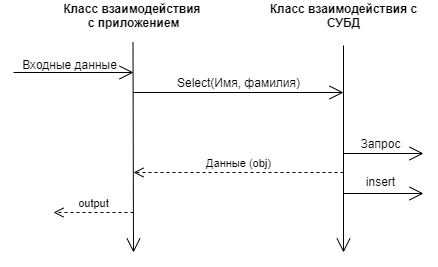

The diagram above was exported from draw.io. Its source (the exported page's mxGraphModel, read from the mxfile embedded in the PNG):
<mxGraphModel dx="868" dy="450" grid="1" gridSize="10" guides="1" tooltips="1" connect="1" arrows="1" fold="1" page="1" pageScale="1" pageWidth="827" pageHeight="1169" math="0" shadow="0">
  <root>
    <mxCell id="0" />
    <mxCell id="1" parent="0" />
    <mxCell id="a9UlRGdGnJDg9eBsGqWw-24" value="" style="endArrow=open;endFill=1;endSize=12;html=1;" edge="1" parent="1">
      <mxGeometry width="160" relative="1" as="geometry">
        <mxPoint x="710" y="270" as="sourcePoint" />
        <mxPoint x="790" y="270" as="targetPoint" />
      </mxGeometry>
    </mxCell>
    <mxCell id="a9UlRGdGnJDg9eBsGqWw-25" value="insert" style="text;html=1;align=center;verticalAlign=middle;resizable=0;points=[];autosize=1;" vertex="1" parent="1">
      <mxGeometry x="727" y="248" width="40" height="20" as="geometry" />
    </mxCell>
    <mxCell id="a9UlRGdGnJDg9eBsGqWw-45" value="&lt;b&gt;Класс взаимодействия&amp;nbsp;&lt;br&gt;с приложением&lt;/b&gt;" style="text;html=1;align=center;verticalAlign=middle;resizable=0;points=[];autosize=1;" vertex="1" parent="1">
      <mxGeometry x="420" y="77" width="160" height="30" as="geometry" />
    </mxCell>
    <mxCell id="a9UlRGdGnJDg9eBsGqWw-46" value="&lt;b&gt;Класс взаимодействия с&lt;br&gt;СУБД&lt;/b&gt;" style="text;html=1;align=center;verticalAlign=middle;resizable=0;points=[];autosize=1;" vertex="1" parent="1">
      <mxGeometry x="630" y="77" width="160" height="30" as="geometry" />
    </mxCell>
    <mxCell id="a9UlRGdGnJDg9eBsGqWw-47" value="" style="endArrow=open;endFill=1;endSize=12;html=1;" edge="1" parent="1">
      <mxGeometry width="160" relative="1" as="geometry">
        <mxPoint x="499.5" y="119" as="sourcePoint" />
        <mxPoint x="500" y="329" as="targetPoint" />
      </mxGeometry>
    </mxCell>
    <mxCell id="a9UlRGdGnJDg9eBsGqWw-48" value="" style="endArrow=open;endFill=1;endSize=12;html=1;" edge="1" parent="1">
      <mxGeometry width="160" relative="1" as="geometry">
        <mxPoint x="710" y="122" as="sourcePoint" />
        <mxPoint x="710" y="329" as="targetPoint" />
      </mxGeometry>
    </mxCell>
    <mxCell id="a9UlRGdGnJDg9eBsGqWw-49" value="Данные (obj)" style="html=1;verticalAlign=bottom;endArrow=open;dashed=1;endSize=8;" edge="1" parent="1">
      <mxGeometry relative="1" as="geometry">
        <mxPoint x="710" y="249" as="sourcePoint" />
        <mxPoint x="500" y="249" as="targetPoint" />
      </mxGeometry>
    </mxCell>
    <mxCell id="a9UlRGdGnJDg9eBsGqWw-50" value="output" style="html=1;verticalAlign=bottom;endArrow=open;dashed=1;endSize=8;" edge="1" parent="1">
      <mxGeometry relative="1" as="geometry">
        <mxPoint x="500" y="289" as="sourcePoint" />
        <mxPoint x="420" y="289" as="targetPoint" />
        <mxPoint as="offset" />
      </mxGeometry>
    </mxCell>
    <mxCell id="a9UlRGdGnJDg9eBsGqWw-51" value="" style="endArrow=open;endFill=1;endSize=12;html=1;" edge="1" parent="1">
      <mxGeometry width="160" relative="1" as="geometry">
        <mxPoint x="500" y="169" as="sourcePoint" />
        <mxPoint x="710" y="169" as="targetPoint" />
      </mxGeometry>
    </mxCell>
    <mxCell id="a9UlRGdGnJDg9eBsGqWw-52" value="Select(Имя, фамилия)" style="text;html=1;align=center;verticalAlign=middle;resizable=0;points=[];autosize=1;" vertex="1" parent="1">
      <mxGeometry x="535" y="149" width="140" height="20" as="geometry" />
    </mxCell>
    <mxCell id="a9UlRGdGnJDg9eBsGqWw-53" value="Запрос" style="text;html=1;align=center;verticalAlign=middle;resizable=0;points=[];autosize=1;" vertex="1" parent="1">
      <mxGeometry x="717" y="210" width="60" height="20" as="geometry" />
    </mxCell>
    <mxCell id="a9UlRGdGnJDg9eBsGqWw-54" value="" style="endArrow=open;endFill=1;endSize=12;html=1;" edge="1" parent="1">
      <mxGeometry width="160" relative="1" as="geometry">
        <mxPoint x="380" y="149" as="sourcePoint" />
        <mxPoint x="500" y="149" as="targetPoint" />
      </mxGeometry>
    </mxCell>
    <mxCell id="a9UlRGdGnJDg9eBsGqWw-55" value="Входные данные" style="text;html=1;align=center;verticalAlign=middle;resizable=0;points=[];autosize=1;" vertex="1" parent="1">
      <mxGeometry x="381" y="131" width="110" height="20" as="geometry" />
    </mxCell>
    <mxCell id="a9UlRGdGnJDg9eBsGqWw-56" value="" style="endArrow=open;endFill=1;endSize=12;html=1;" edge="1" parent="1">
      <mxGeometry width="160" relative="1" as="geometry">
        <mxPoint x="710" y="230" as="sourcePoint" />
        <mxPoint x="790" y="230" as="targetPoint" />
      </mxGeometry>
    </mxCell>
  </root>
</mxGraphModel>